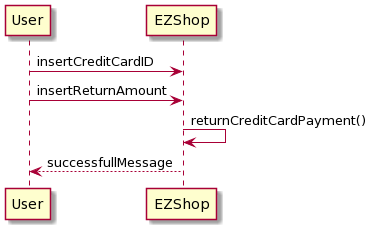

The diagram above was rendered by PlantUML. Its source (embedded in the PNG):
@startuml
participant "User" as us
participant "EZShop" as ez

us->ez: insertCreditCardID
us->ez: insertReturnAmount
ez->ez: returnCreditCardPayment()
us<--ez: successfullMessage
@enduml